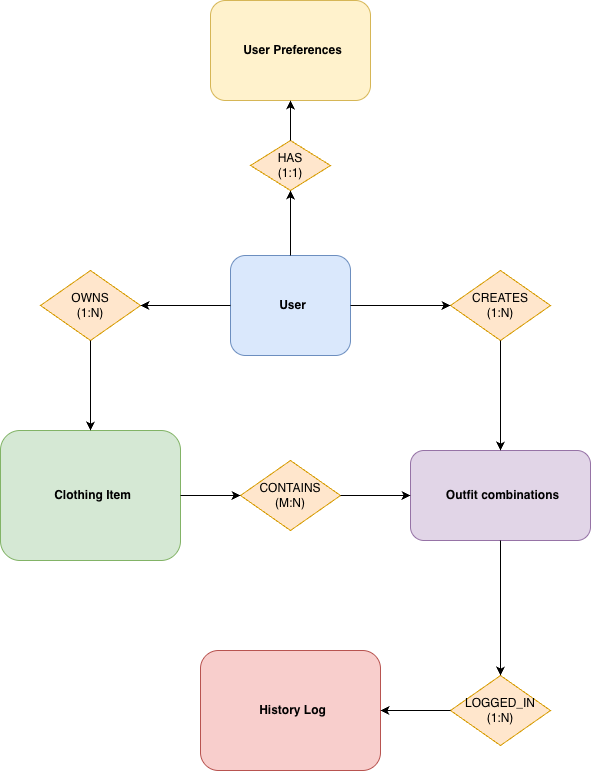

The diagram above was exported from draw.io. Its source (the exported page's mxGraphModel, read from the mxfile embedded in the PNG):
<mxGraphModel dx="1018" dy="1793" grid="1" gridSize="10" guides="1" tooltips="1" connect="1" arrows="1" fold="1" page="1" pageScale="1" pageWidth="850" pageHeight="1100" math="0" shadow="0">
  <root>
    <mxCell id="0" />
    <mxCell id="1" parent="0" />
    <mxCell id="ent_user" parent="1" style="rounded=1;whiteSpace=wrap;html=1;fillColor=#dae8fc;strokeColor=#6c8ebf;fontStyle=1;align=center;spacingLeft=5;" value="User" vertex="1">
      <mxGeometry height="100" width="120" x="270" y="105" as="geometry" />
    </mxCell>
    <mxCell id="rel_owns" parent="1" style="rhombus;whiteSpace=wrap;html=1;fillColor=#ffe6cc;strokeColor=#d79b00;" value="OWNS&#10;(1:N)" vertex="1">
      <mxGeometry height="70" width="100" x="80" y="120" as="geometry" />
    </mxCell>
    <mxCell id="ent_item" parent="1" style="rounded=1;whiteSpace=wrap;html=1;fillColor=#d5e8d4;strokeColor=#82b366;fontStyle=1;align=center;spacingLeft=5;" value="Clothing Item" vertex="1">
      <mxGeometry height="130" width="180" x="40" y="280" as="geometry" />
    </mxCell>
    <mxCell id="rel_contains" parent="1" style="rhombus;whiteSpace=wrap;html=1;fillColor=#ffe6cc;strokeColor=#d79b00;" value="CONTAINS&#10;(M:N)" vertex="1">
      <mxGeometry height="70" width="100" x="280" y="310" as="geometry" />
    </mxCell>
    <mxCell id="ent_outfit" parent="1" style="rounded=1;whiteSpace=wrap;html=1;fillColor=#e1d5e7;strokeColor=#9673a6;fontStyle=1;align=center;spacingLeft=5;" value="Outfit combinations" vertex="1">
      <mxGeometry height="90" width="180" x="450" y="300" as="geometry" />
    </mxCell>
    <mxCell id="rel_creates" parent="1" style="rhombus;whiteSpace=wrap;html=1;fillColor=#ffe6cc;strokeColor=#d79b00;" value="CREATES&#10;(1:N)" vertex="1">
      <mxGeometry height="70" width="100" x="490" y="120" as="geometry" />
    </mxCell>
    <mxCell id="rel_logged" parent="1" style="rhombus;whiteSpace=wrap;html=1;fillColor=#ffe6cc;strokeColor=#d79b00;" value="LOGGED_IN&#10;(1:N)" vertex="1">
      <mxGeometry height="70" width="100" x="490" y="525" as="geometry" />
    </mxCell>
    <mxCell id="ent_history" parent="1" style="rounded=1;whiteSpace=wrap;html=1;fillColor=#f8cecc;strokeColor=#b85450;fontStyle=1;align=center;spacingLeft=5;" value="History Log" vertex="1">
      <mxGeometry height="120" width="180" x="240" y="500" as="geometry" />
    </mxCell>
    <mxCell id="ent_pref" parent="1" style="rounded=1;whiteSpace=wrap;html=1;fillColor=#fff2cc;strokeColor=#d6b656;fontStyle=1;align=center;spacingLeft=5;" value="User Preferences" vertex="1">
      <mxGeometry height="100" width="160" x="250" y="-150" as="geometry" />
    </mxCell>
    <mxCell id="rel_has_pref" parent="1" style="rhombus;whiteSpace=wrap;html=1;fillColor=#ffe6cc;strokeColor=#d79b00;" value="HAS&#10;(1:1)" vertex="1">
      <mxGeometry height="50" width="80" x="290" y="-10" as="geometry" />
    </mxCell>
    <mxCell id="edge_1" edge="1" parent="1" source="ent_user" target="rel_owns">
      <mxGeometry relative="1" as="geometry" />
    </mxCell>
    <mxCell id="edge_2" edge="1" parent="1" source="rel_owns" target="ent_item">
      <mxGeometry relative="1" as="geometry" />
    </mxCell>
    <mxCell id="edge_3" edge="1" parent="1" source="ent_user" target="rel_creates">
      <mxGeometry relative="1" as="geometry" />
    </mxCell>
    <mxCell id="edge_4" edge="1" parent="1" source="rel_creates" target="ent_outfit">
      <mxGeometry relative="1" as="geometry" />
    </mxCell>
    <mxCell id="edge_5" edge="1" parent="1" source="ent_item" target="rel_contains">
      <mxGeometry relative="1" as="geometry" />
    </mxCell>
    <mxCell id="edge_6" edge="1" parent="1" source="rel_contains" target="ent_outfit">
      <mxGeometry relative="1" as="geometry" />
    </mxCell>
    <mxCell id="edge_7" edge="1" parent="1" source="ent_outfit" target="rel_logged">
      <mxGeometry relative="1" as="geometry" />
    </mxCell>
    <mxCell id="edge_8" edge="1" parent="1" source="rel_logged" target="ent_history">
      <mxGeometry relative="1" as="geometry" />
    </mxCell>
    <mxCell id="edge_9" edge="1" parent="1" source="ent_user" target="rel_has_pref">
      <mxGeometry relative="1" as="geometry" />
    </mxCell>
    <mxCell id="edge_10" edge="1" parent="1" source="rel_has_pref" target="ent_pref">
      <mxGeometry relative="1" as="geometry" />
    </mxCell>
  </root>
</mxGraphModel>